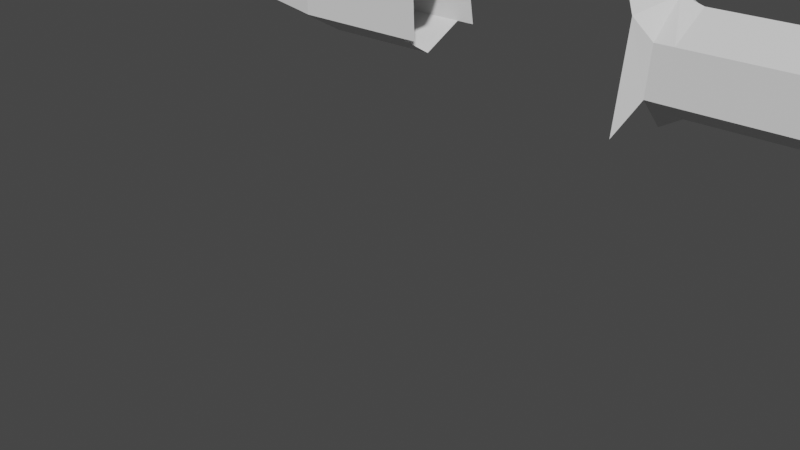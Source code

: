 # Source: OVERSEERBASEMDLunityPlayerHands.blend  (saved by Blender 4.5.87; exported with 4.5.12 LTS)
import bpy
from mathutils import Matrix  # noqa: F401  (used for matrix-valued properties, if any)

bpy.ops.wm.read_factory_settings(use_empty=True)
scene = bpy.context.scene
scene.name = 'Scene'

# ---- collections
col_collection = bpy.data.collections.new('Collection'); scene.collection.children.link(col_collection)

# ---- materials (node trees are filled in below, after node groups)
mat_material = bpy.data.materials.new('Material')
mat_material.alpha_threshold = 0.0
mat_material.use_transparent_shadow = False
mat_material.roughness = 0.5
mat_material.line_color = (0.0, 0.0, 0.0, 1.0)

# ---- material node trees
mat_material.use_nodes = True; mat_material.node_tree.nodes.clear()
_N = mat_material.node_tree.nodes; _L = mat_material.node_tree.links
n0 = _N.new('ShaderNodeOutputMaterial'); n0.name = 'Material Output'; n0.location = (300, 300)
n1 = _N.new('ShaderNodeBsdfPrincipled'); n1.name = 'Principled BSDF'; n1.location = (10, 300)
n1.distribution = 'GGX'
n1.subsurface_method = 'RANDOM_WALK_SKIN'
n1.inputs[3].default_value = 1.45
n1.inputs[27].default_value = (0.0, 0.0, 0.0, 1.0)
n1.inputs[28].default_value = 1.0
_L.new(n1.outputs[0], n0.inputs[0])
n0.is_active_output = True

# ---- world
world_world = bpy.data.worlds.new('World'); scene.world = world_world
world_world.use_nodes = True; world_world.node_tree.nodes.clear()
_N = world_world.node_tree.nodes; _L = world_world.node_tree.links
n0 = _N.new('ShaderNodeOutputWorld'); n0.name = 'World Output'; n0.location = (300, 300)
n1 = _N.new('ShaderNodeBackground'); n1.name = 'Background'; n1.location = (10, 300)
n1.inputs[0].default_value = (0.05088, 0.05088, 0.05088, 1.0)
_L.new(n1.outputs[0], n0.inputs[0])
n0.is_active_output = True
world_world.color = (0.05088, 0.05088, 0.05088)
world_world.use_sun_shadow = False
world_world.sun_shadow_jitter_overblur = 0.0

# ---- meshes
me_cylinder_004 = bpy.data.meshes.new('Cylinder.004')
me_cylinder_004.from_pydata([(0.02597, 0.9053, -0.6653), (0.3744, 0.7754, -0.7463), (-0.3099, 0.7949, -0.7484), (0.3557, 0.8963, -1.251), (-0.2727, 0.8535, -1.265), (0.3477, 0.917, -0.8886), (0.2597, 3.484, -0.9529), (0.4002, 0.714, -1.545), (-0.2817, 0.925, -0.8278), (-0.3009, 0.7118, -1.558), (0.02913, 0.8535, -1.542), (0.3553, 1.926, -1.252), (-0.2748, 1.923, -1.266), (0.3471, 1.947, -0.8883), (0.02793, 1.956, -0.7138), (-0.283, 1.944, -0.9024), (0.04436, 1.914, -1.44), (0.04436, 1.023, -1.44), (0.3553, 1.035, -1.252), (-0.283, 1.053, -0.9024), (-0.2748, 0.9956, -1.266), (0.02793, 1.065, -0.7138), (0.3471, 1.056, -0.8883), (0.04578, 0.7091, -0.5921), (0.224, 0.6436, -0.6169), (-0.1314, 0.658, -0.5698), (0.2479, 3.148, -1.113), (-0.1702, 3.146, -1.122), (0.2424, 3.162, -0.8718), (0.03069, 3.168, -0.756), (-0.1756, 3.16, -0.8812), (0.04159, 3.14, -1.238), (0.1946, 3.228, -1.084), (-0.1182, 3.227, -1.091), (0.1905, 3.239, -0.9033), (0.03206, 3.243, -0.8167), (-0.1223, 3.237, -0.9103), (0.04022, 3.223, -1.177), (0.1251, 3.13, -1.046), (-0.05056, 3.129, -1.05), (0.1228, 3.136, -0.9444), (0.03385, 3.138, -0.8957), (-0.05285, 3.135, -0.9483), (0.03843, 3.126, -1.137), (0.1251, 3.352, -1.046), (-0.05056, 3.351, -1.05), (0.1228, 3.357, -0.9444), (0.03385, 3.36, -0.8957), (-0.05285, 3.357, -0.9483), (0.03843, 3.348, -1.067), (0.2065, 3.633, -1.009), (-0.1091, 3.402, -1.013), (0.2021, 3.639, -0.9444), (0.03176, 3.568, -0.8957), (-0.1134, 3.408, -0.9483), (0.04759, 3.56, -1.026), (0.2065, 3.804, -1.009), (-0.1298, 3.804, -1.013), (0.2021, 3.81, -0.9444), (0.03176, 3.813, -0.911), (-0.1342, 3.809, -0.9483), (0.04759, 3.804, -1.026), (0.1336, 3.947, -1.016), (-0.06179, 3.947, -1.018), (0.131, 3.951, -0.9664), (0.04923, 3.994, -0.9603), (-0.06433, 3.95, -0.9687), (0.05904, 3.99, -1.026), (0.04436, 1.815, -1.44), (-0.283, 1.845, -0.9024), (0.02793, 1.857, -0.7138), (0.3471, 1.848, -0.8883), (0.3553, 1.827, -1.252), (-0.2748, 1.82, -1.266), (0.04412, 2.021, -1.422), (0.3459, 2.033, -1.239), (-0.2736, 2.05, -0.9005), (-0.2657, 2.03, -1.253), (0.02817, 2.062, -0.7175), (0.3379, 2.053, -0.8869), (0.3322, 0.0, -0.3104), (0.2634, 3.448, -1.054), (0.2704, 3.58, -0.9529), (0.2759, 3.58, -1.054), (0.3535, 3.594, -1.013), (0.3554, 3.593, -1.064), (0.3589, 3.66, -1.013), (0.3617, 3.66, -1.064), (0.02597, -0.9053, -0.6653), (0.3744, -0.7754, -0.7463), (0.3557, -0.8963, -1.251), (-0.2727, -0.8535, -1.265), (0.3477, -0.917, -0.8886), (0.2597, -3.484, -0.9529), (-0.2817, -0.925, -0.8278), (0.3553, -1.926, -1.252), (-0.2748, -1.923, -1.266), (0.3471, -1.947, -0.8883), (0.02793, -1.956, -0.7138), (-0.283, -1.944, -0.9024), (0.04436, -1.914, -1.44), (0.04436, -1.023, -1.44), (0.3553, -1.035, -1.252), (-0.283, -1.053, -0.9024), (-0.2748, -0.9956, -1.266), (0.02793, -1.065, -0.7138), (0.3471, -1.056, -0.8883), (0.2479, -3.148, -1.113), (-0.1702, -3.146, -1.122), (0.2424, -3.162, -0.8718), (0.03069, -3.168, -0.756), (-0.1756, -3.16, -0.8812), (0.04159, -3.14, -1.238), (0.1946, -3.228, -1.084), (-0.1182, -3.227, -1.091), (0.1905, -3.239, -0.9033), (0.03206, -3.243, -0.8167), (-0.1223, -3.237, -0.9103), (0.04022, -3.223, -1.177), (0.1251, -3.13, -1.046), (-0.05056, -3.129, -1.05), (0.1228, -3.136, -0.9444), (0.03385, -3.138, -0.8957), (-0.05285, -3.135, -0.9483), (0.03843, -3.126, -1.137), (0.1251, -3.352, -1.046), (-0.05056, -3.351, -1.05), (0.1228, -3.357, -0.9444), (0.03385, -3.36, -0.8957), (-0.05285, -3.357, -0.9483), (0.03843, -3.348, -1.067), (0.2065, -3.633, -1.009), (-0.1091, -3.402, -1.013), (0.2021, -3.639, -0.9444), (0.03176, -3.568, -0.8957), (-0.1134, -3.408, -0.9483), (0.04759, -3.56, -1.026), (0.2065, -3.804, -1.009), (-0.1298, -3.804, -1.013), (0.2021, -3.81, -0.9444), (0.03176, -3.813, -0.911), (-0.1342, -3.809, -0.9483), (0.04759, -3.804, -1.026), (0.1336, -3.947, -1.016), (-0.06179, -3.947, -1.018), (0.131, -3.951, -0.9664), (0.04923, -3.994, -0.9603), (-0.06433, -3.95, -0.9687), (0.05904, -3.99, -1.026), (0.04436, -1.815, -1.44), (-0.283, -1.845, -0.9024), (0.02793, -1.857, -0.7138), (0.3471, -1.848, -0.8883), (0.3553, -1.827, -1.252), (-0.2748, -1.82, -1.266), (0.04412, -2.021, -1.422), (0.3459, -2.033, -1.239), (-0.2736, -2.05, -0.9005), (-0.2657, -2.03, -1.253), (0.02817, -2.062, -0.7175), (0.3379, -2.053, -0.8869), (0.2634, -3.448, -1.054), (0.2704, -3.58, -0.9529), (0.2759, -3.58, -1.054), (0.3535, -3.594, -1.013), (0.3554, -3.593, -1.064), (0.3589, -3.66, -1.013), (0.3617, -3.66, -1.064), (0.5799, -0.1559, -0.3134)], [], [(5, 0, 1), (0, 8, 2), (3, 5, 1, 7), (8, 4, 9, 2), (72, 68, 16, 11), (73, 69, 15, 12), (69, 70, 14, 15), (68, 73, 12, 16), (70, 71, 13, 14), (71, 72, 11, 13), (5, 3, 18, 22), (0, 5, 22, 21), (10, 4, 20, 17), (8, 0, 21, 19), (4, 8, 19, 20), (3, 10, 17, 18), (0, 2, 25, 23), (1, 0, 23, 24), (75, 74, 31, 26), (77, 76, 30, 27), (76, 78, 29, 30), (74, 77, 27, 31), (79, 75, 26, 28), (78, 79, 28, 29), (26, 31, 37, 32), (27, 30, 36, 33), (30, 29, 35, 36), (31, 27, 33, 37), (28, 26, 32, 34), (29, 28, 34, 35), (34, 32, 38, 40), (35, 34, 40, 41), (32, 37, 43, 38), (33, 36, 42, 39), (36, 35, 41, 42), (37, 33, 39, 43), (43, 39, 45, 49), (40, 38, 44, 46), (41, 40, 46, 47), (38, 43, 49, 44), (39, 42, 48, 45), (42, 41, 47, 48), (49, 45, 51, 55), (46, 44, 81, 6), (47, 46, 52, 53), (44, 49, 55, 50), (45, 48, 54, 51), (48, 47, 53, 54), (50, 55, 61, 56), (51, 54, 60, 57), (54, 53, 59, 60), (55, 51, 57, 61), (52, 50, 56, 58), (53, 52, 58, 59), (61, 57, 63, 67), (58, 56, 62, 64), (59, 58, 64, 65), (56, 61, 67, 62), (57, 60, 66, 63), (60, 59, 65, 66), (22, 18, 72, 71), (21, 22, 71, 70), (17, 20, 73, 68), (19, 21, 70, 69), (20, 19, 69, 73), (18, 17, 68, 72), (14, 13, 79, 78), (13, 11, 75, 79), (16, 12, 77, 74), (15, 14, 78, 76), (12, 15, 76, 77), (11, 16, 74, 75), (66, 65, 63), (65, 67, 63), (62, 67, 64), (64, 67, 65), (6, 81, 85, 84), (44, 50, 83, 81), (50, 52, 82, 83), (52, 46, 6, 82), (82, 6, 84, 86), (83, 82, 86, 87), (81, 83, 87, 85), (85, 87, 86, 84), (92, 89, 88), (153, 95, 100, 149), (154, 96, 99, 150), (150, 99, 98, 151), (149, 100, 96, 154), (151, 98, 97, 152), (152, 97, 95, 153), (92, 106, 102, 90), (88, 105, 106, 92), (94, 103, 105, 88), (91, 104, 103, 94), (156, 107, 112, 155), (158, 108, 111, 157), (157, 111, 110, 159), (155, 112, 108, 158), (160, 109, 107, 156), (159, 110, 109, 160), (107, 113, 118, 112), (108, 114, 117, 111), (111, 117, 116, 110), (112, 118, 114, 108), (109, 115, 113, 107), (110, 116, 115, 109), (115, 121, 119, 113), (116, 122, 121, 115), (113, 119, 124, 118), (114, 120, 123, 117), (117, 123, 122, 116), (118, 124, 120, 114), (124, 130, 126, 120), (121, 127, 125, 119), (122, 128, 127, 121), (119, 125, 130, 124), (120, 126, 129, 123), (123, 129, 128, 122), (130, 136, 132, 126), (127, 93, 161, 125), (128, 134, 133, 127), (125, 131, 136, 130), (126, 132, 135, 129), (129, 135, 134, 128), (131, 137, 142, 136), (132, 138, 141, 135), (135, 141, 140, 134), (136, 142, 138, 132), (133, 139, 137, 131), (134, 140, 139, 133), (142, 148, 144, 138), (139, 145, 143, 137), (140, 146, 145, 139), (137, 143, 148, 142), (138, 144, 147, 141), (141, 147, 146, 140), (106, 152, 153, 102), (105, 151, 152, 106), (101, 149, 154, 104), (103, 150, 151, 105), (104, 154, 150, 103), (102, 153, 149, 101), (98, 159, 160, 97), (97, 160, 156, 95), (100, 155, 158, 96), (99, 157, 159, 98), (96, 158, 157, 99), (95, 156, 155, 100), (147, 144, 146), (146, 144, 148), (143, 145, 148), (145, 146, 148), (93, 164, 165, 161), (125, 161, 163, 131), (131, 163, 162, 133), (133, 162, 93, 127), (162, 166, 164, 93), (163, 167, 166, 162), (161, 165, 167, 163), (165, 164, 166, 167)])
_uv = me_cylinder_004.uv_layers.new(name='UVMap')
_uv.uv.foreach_set('vector', [0.9217, 0.946, 1.0, 1.0, 0.875, 1.0, 0.0003963, 0.9456, 0.07843, 0.9461, 0.125, 1.0, 0.9205, 0.7162, 0.9217, 0.946, 0.875, 1.0, 0.875, 0.6622, 0.07843, 0.9461, 0.07992, 0.7161, 0.125, 0.6622, 0.125, 1.0, 0.9205, 0.7162, 0.9994, 0.7166, 0.9994, 0.7166, 0.9205, 0.7162, 0.07992, 0.7161, 0.07843, 0.9461, 0.07843, 0.9461, 0.07992, 0.7161, 0.07843, 0.9461, 0.0003963, 0.9456, 0.0003963, 0.9456, 0.07843, 0.9461, 5.793e-05, 0.7166, 0.07992, 0.7161, 0.07992, 0.7161, 5.793e-05, 0.7166, 1.0, 0.9456, 0.9217, 0.946, 0.9217, 0.946, 1.0, 0.9456, 0.9217, 0.946, 0.9205, 0.7162, 0.9205, 0.7162, 0.9217, 0.946, 0.9217, 0.946, 0.9205, 0.7162, 0.9205, 0.7162, 0.9217, 0.946, 1.0, 0.9456, 0.9217, 0.946, 0.9217, 0.946, 1.0, 0.9456, 5.793e-05, 0.7166, 0.07992, 0.7161, 0.07992, 0.7161, 5.793e-05, 0.7166, 0.07843, 0.9461, 0.0003963, 0.9456, 0.0003963, 0.9456, 0.07843, 0.9461, 0.07992, 0.7161, 0.07843, 0.9461, 0.07843, 0.9461, 0.07992, 0.7161, 0.9205, 0.7162, 0.9994, 0.7166, 0.9994, 0.7166, 0.9205, 0.7162, 0.0, 1.0, 0.125, 1.0, 0.125, 1.0, 0.0, 1.0, 0.875, 1.0, 1.0, 1.0, 1.0, 1.0, 0.875, 1.0, 0.9205, 0.7162, 0.9994, 0.7166, 0.9994, 0.7166, 0.9205, 0.7162, 0.07992, 0.7161, 0.07843, 0.9461, 0.07843, 0.9461, 0.07992, 0.7161, 0.07843, 0.9461, 0.0003963, 0.9456, 0.0003963, 0.9456, 0.07843, 0.9461, 5.793e-05, 0.7166, 0.07992, 0.7161, 0.07992, 0.7161, 5.793e-05, 0.7166, 0.9217, 0.946, 0.9205, 0.7162, 0.9205, 0.7162, 0.9217, 0.946, 1.0, 0.9456, 0.9217, 0.946, 0.9217, 0.946, 1.0, 0.9456, 0.9205, 0.7162, 0.9994, 0.7166, 0.9994, 0.7166, 0.9205, 0.7162, 0.07992, 0.7161, 0.07843, 0.9461, 0.07843, 0.9461, 0.07992, 0.7161, 0.07843, 0.9461, 0.0003963, 0.9456, 0.0003963, 0.9456, 0.07843, 0.9461, 5.793e-05, 0.7166, 0.07992, 0.7161, 0.07992, 0.7161, 5.793e-05, 0.7166, 0.9217, 0.946, 0.9205, 0.7162, 0.9205, 0.7162, 0.9217, 0.946, 1.0, 0.9456, 0.9217, 0.946, 0.9217, 0.946, 1.0, 0.9456, 0.9217, 0.946, 0.9205, 0.7162, 0.9205, 0.7162, 0.9217, 0.946, 1.0, 0.9456, 0.9217, 0.946, 0.9217, 0.946, 1.0, 0.9456, 0.9205, 0.7162, 0.9994, 0.7166, 0.9994, 0.7166, 0.9205, 0.7162, 0.07992, 0.7161, 0.07843, 0.9461, 0.07843, 0.9461, 0.07992, 0.7161, 0.07843, 0.9461, 0.0003963, 0.9456, 0.0003963, 0.9456, 0.07843, 0.9461, 5.793e-05, 0.7166, 0.07992, 0.7161, 0.07992, 0.7161, 5.793e-05, 0.7166, 5.793e-05, 0.7166, 0.07992, 0.7161, 0.07992, 0.7161, 5.793e-05, 0.7166, 0.9217, 0.946, 0.9205, 0.7162, 0.9205, 0.7162, 0.9217, 0.946, 1.0, 0.9456, 0.9217, 0.946, 0.9217, 0.946, 1.0, 0.9456, 0.9205, 0.7162, 0.9994, 0.7166, 0.9994, 0.7166, 0.9205, 0.7162, 0.07992, 0.7161, 0.07843, 0.9461, 0.07843, 0.9461, 0.07992, 0.7161, 0.07843, 0.9461, 0.0003963, 0.9456, 0.0003963, 0.9456, 0.07843, 0.9461, 5.793e-05, 0.7166, 0.07992, 0.7161, 0.07992, 0.7161, 5.793e-05, 0.7166, 0.9217, 0.946, 0.9205, 0.7162, 0.9205, 0.7162, 0.9217, 0.946, 1.0, 0.9456, 0.9217, 0.946, 0.9217, 0.946, 1.0, 0.9456, 0.9205, 0.7162, 0.9994, 0.7166, 0.9994, 0.7166, 0.9205, 0.7162, 0.07992, 0.7161, 0.07843, 0.9461, 0.07843, 0.9461, 0.07992, 0.7161, 0.07843, 0.9461, 0.0003963, 0.9456, 0.0003963, 0.9456, 0.07843, 0.9461, 0.9205, 0.7162, 0.9994, 0.7166, 0.9994, 0.7166, 0.9205, 0.7162, 0.07992, 0.7161, 0.07843, 0.9461, 0.07843, 0.9461, 0.07992, 0.7161, 0.07843, 0.9461, 0.0003963, 0.9456, 0.0003963, 0.9456, 0.07843, 0.9461, 5.793e-05, 0.7166, 0.07992, 0.7161, 0.07992, 0.7161, 5.793e-05, 0.7166, 0.9217, 0.946, 0.9205, 0.7162, 0.9205, 0.7162, 0.9217, 0.946, 1.0, 0.9456, 0.9217, 0.946, 0.9217, 0.946, 1.0, 0.9456, 5.793e-05, 0.7166, 0.07992, 0.7161, 0.07992, 0.7161, 5.793e-05, 0.7166, 0.9217, 0.946, 0.9205, 0.7162, 0.9205, 0.7162, 0.9217, 0.946, 1.0, 0.9456, 0.9217, 0.946, 0.9217, 0.946, 1.0, 0.9456, 0.9205, 0.7162, 0.9994, 0.7166, 0.9994, 0.7166, 0.9205, 0.7162, 0.07992, 0.7161, 0.07843, 0.9461, 0.07843, 0.9461, 0.07992, 0.7161, 0.07843, 0.9461, 0.0003963, 0.9456, 0.0003963, 0.9456, 0.07843, 0.9461, 0.9217, 0.946, 0.9205, 0.7162, 0.9205, 0.7162, 0.9217, 0.946, 1.0, 0.9456, 0.9217, 0.946, 0.9217, 0.946, 1.0, 0.9456, 5.793e-05, 0.7166, 0.07992, 0.7161, 0.07992, 0.7161, 5.793e-05, 0.7166, 0.07843, 0.9461, 0.0003963, 0.9456, 0.0003963, 0.9456, 0.07843, 0.9461, 0.07992, 0.7161, 0.07843, 0.9461, 0.07843, 0.9461, 0.07992, 0.7161, 0.9205, 0.7162, 0.9994, 0.7166, 0.9994, 0.7166, 0.9205, 0.7162, 1.0, 0.9456, 0.9217, 0.946, 0.9217, 0.946, 1.0, 0.9456, 0.9217, 0.946, 0.9205, 0.7162, 0.9205, 0.7162, 0.9217, 0.946, 5.793e-05, 0.7166, 0.07992, 0.7161, 0.07992, 0.7161, 5.793e-05, 0.7166, 0.07843, 0.9461, 0.0003963, 0.9456, 0.0003963, 0.9456, 0.07843, 0.9461, 0.07992, 0.7161, 0.07843, 0.9461, 0.07843, 0.9461, 0.07992, 0.7161, 0.9205, 0.7162, 0.9994, 0.7166, 0.9994, 0.7166, 0.9205, 0.7162, 0.0, 0.0, 0.0, 0.0, 0.0, 0.0, 0.0, 0.0, 0.0, 0.0, 0.0, 0.0, 0.0, 0.0, 0.0, 0.0, 0.0, 0.0, 0.0, 0.0, 0.0, 0.0, 0.0, 0.0, 0.9217, 0.946, 0.9205, 0.7162, 0.9205, 0.7162, 0.9217, 0.946, 0.9205, 0.7162, 0.9205, 0.7162, 0.9205, 0.7162, 0.9205, 0.7162, 0.9205, 0.7162, 0.9217, 0.946, 0.9217, 0.946, 0.9205, 0.7162, 0.9217, 0.946, 0.9217, 0.946, 0.9217, 0.946, 0.9217, 0.946, 0.9217, 0.946, 0.9217, 0.946, 0.9217, 0.946, 0.9217, 0.946, 0.9205, 0.7162, 0.9217, 0.946, 0.9217, 0.946, 0.9205, 0.7162, 0.9205, 0.7162, 0.9205, 0.7162, 0.9205, 0.7162, 0.9205, 0.7162, 0.9205, 0.7162, 0.9205, 0.7162, 0.9217, 0.946, 0.9217, 0.946, 0.9217, 0.946, 0.875, 1.0, 1.0, 1.0, 0.9205, 0.7162, 0.9205, 0.7162, 0.9994, 0.7166, 0.9994, 0.7166, 0.07992, 0.7161, 0.07992, 0.7161, 0.07843, 0.9461, 0.07843, 0.9461, 0.07843, 0.9461, 0.07843, 0.9461, 0.0003963, 0.9456, 0.0003963, 0.9456, 5.793e-05, 0.7166, 5.793e-05, 0.7166, 0.07992, 0.7161, 0.07992, 0.7161, 1.0, 0.9456, 1.0, 0.9456, 0.9217, 0.946, 0.9217, 0.946, 0.9217, 0.946, 0.9217, 0.946, 0.9205, 0.7162, 0.9205, 0.7162, 0.9217, 0.946, 0.9217, 0.946, 0.9205, 0.7162, 0.9205, 0.7162, 1.0, 0.9456, 1.0, 0.9456, 0.9217, 0.946, 0.9217, 0.946, 0.07843, 0.9461, 0.07843, 0.9461, 0.0003963, 0.9456, 0.0003963, 0.9456, 0.07992, 0.7161, 0.07992, 0.7161, 0.07843, 0.9461, 0.07843, 0.9461, 0.9205, 0.7162, 0.9205, 0.7162, 0.9994, 0.7166, 0.9994, 0.7166, 0.07992, 0.7161, 0.07992, 0.7161, 0.07843, 0.9461, 0.07843, 0.9461, 0.07843, 0.9461, 0.07843, 0.9461, 0.0003963, 0.9456, 0.0003963, 0.9456, 5.793e-05, 0.7166, 5.793e-05, 0.7166, 0.07992, 0.7161, 0.07992, 0.7161, 0.9217, 0.946, 0.9217, 0.946, 0.9205, 0.7162, 0.9205, 0.7162, 1.0, 0.9456, 1.0, 0.9456, 0.9217, 0.946, 0.9217, 0.946, 0.9205, 0.7162, 0.9205, 0.7162, 0.9994, 0.7166, 0.9994, 0.7166, 0.07992, 0.7161, 0.07992, 0.7161, 0.07843, 0.9461, 0.07843, 0.9461, 0.07843, 0.9461, 0.07843, 0.9461, 0.0003963, 0.9456, 0.0003963, 0.9456, 5.793e-05, 0.7166, 5.793e-05, 0.7166, 0.07992, 0.7161, 0.07992, 0.7161, 0.9217, 0.946, 0.9217, 0.946, 0.9205, 0.7162, 0.9205, 0.7162, 1.0, 0.9456, 1.0, 0.9456, 0.9217, 0.946, 0.9217, 0.946, 0.9217, 0.946, 0.9217, 0.946, 0.9205, 0.7162, 0.9205, 0.7162, 1.0, 0.9456, 1.0, 0.9456, 0.9217, 0.946, 0.9217, 0.946, 0.9205, 0.7162, 0.9205, 0.7162, 0.9994, 0.7166, 0.9994, 0.7166, 0.07992, 0.7161, 0.07992, 0.7161, 0.07843, 0.9461, 0.07843, 0.9461, 0.07843, 0.9461, 0.07843, 0.9461, 0.0003963, 0.9456, 0.0003963, 0.9456, 5.793e-05, 0.7166, 5.793e-05, 0.7166, 0.07992, 0.7161, 0.07992, 0.7161, 5.793e-05, 0.7166, 5.793e-05, 0.7166, 0.07992, 0.7161, 0.07992, 0.7161, 0.9217, 0.946, 0.9217, 0.946, 0.9205, 0.7162, 0.9205, 0.7162, 1.0, 0.9456, 1.0, 0.9456, 0.9217, 0.946, 0.9217, 0.946, 0.9205, 0.7162, 0.9205, 0.7162, 0.9994, 0.7166, 0.9994, 0.7166, 0.07992, 0.7161, 0.07992, 0.7161, 0.07843, 0.9461, 0.07843, 0.9461, 0.07843, 0.9461, 0.07843, 0.9461, 0.0003963, 0.9456, 0.0003963, 0.9456, 5.793e-05, 0.7166, 5.793e-05, 0.7166, 0.07992, 0.7161, 0.07992, 0.7161, 0.9217, 0.946, 0.9217, 0.946, 0.9205, 0.7162, 0.9205, 0.7162, 1.0, 0.9456, 1.0, 0.9456, 0.9217, 0.946, 0.9217, 0.946, 0.9205, 0.7162, 0.9205, 0.7162, 0.9994, 0.7166, 0.9994, 0.7166, 0.07992, 0.7161, 0.07992, 0.7161, 0.07843, 0.9461, 0.07843, 0.9461, 0.07843, 0.9461, 0.07843, 0.9461, 0.0003963, 0.9456, 0.0003963, 0.9456, 0.9205, 0.7162, 0.9205, 0.7162, 0.9994, 0.7166, 0.9994, 0.7166, 0.07992, 0.7161, 0.07992, 0.7161, 0.07843, 0.9461, 0.07843, 0.9461, 0.07843, 0.9461, 0.07843, 0.9461, 0.0003963, 0.9456, 0.0003963, 0.9456, 5.793e-05, 0.7166, 5.793e-05, 0.7166, 0.07992, 0.7161, 0.07992, 0.7161, 0.9217, 0.946, 0.9217, 0.946, 0.9205, 0.7162, 0.9205, 0.7162, 1.0, 0.9456, 1.0, 0.9456, 0.9217, 0.946, 0.9217, 0.946, 5.793e-05, 0.7166, 5.793e-05, 0.7166, 0.07992, 0.7161, 0.07992, 0.7161, 0.9217, 0.946, 0.9217, 0.946, 0.9205, 0.7162, 0.9205, 0.7162, 1.0, 0.9456, 1.0, 0.9456, 0.9217, 0.946, 0.9217, 0.946, 0.9205, 0.7162, 0.9205, 0.7162, 0.9994, 0.7166, 0.9994, 0.7166, 0.07992, 0.7161, 0.07992, 0.7161, 0.07843, 0.9461, 0.07843, 0.9461, 0.07843, 0.9461, 0.07843, 0.9461, 0.0003963, 0.9456, 0.0003963, 0.9456, 0.9217, 0.946, 0.9217, 0.946, 0.9205, 0.7162, 0.9205, 0.7162, 1.0, 0.9456, 1.0, 0.9456, 0.9217, 0.946, 0.9217, 0.946, 5.793e-05, 0.7166, 5.793e-05, 0.7166, 0.07992, 0.7161, 0.07992, 0.7161, 0.07843, 0.9461, 0.07843, 0.9461, 0.0003963, 0.9456, 0.0003963, 0.9456, 0.07992, 0.7161, 0.07992, 0.7161, 0.07843, 0.9461, 0.07843, 0.9461, 0.9205, 0.7162, 0.9205, 0.7162, 0.9994, 0.7166, 0.9994, 0.7166, 1.0, 0.9456, 1.0, 0.9456, 0.9217, 0.946, 0.9217, 0.946, 0.9217, 0.946, 0.9217, 0.946, 0.9205, 0.7162, 0.9205, 0.7162, 5.793e-05, 0.7166, 5.793e-05, 0.7166, 0.07992, 0.7161, 0.07992, 0.7161, 0.07843, 0.9461, 0.07843, 0.9461, 0.0003963, 0.9456, 0.0003963, 0.9456, 0.07992, 0.7161, 0.07992, 0.7161, 0.07843, 0.9461, 0.07843, 0.9461, 0.9205, 0.7162, 0.9205, 0.7162, 0.9994, 0.7166, 0.9994, 0.7166, 0.0, 0.0, 0.0, 0.0, 0.0, 0.0, 0.0, 0.0, 0.0, 0.0, 0.0, 0.0, 0.0, 0.0, 0.0, 0.0, 0.0, 0.0, 0.0, 0.0, 0.0, 0.0, 0.0, 0.0, 0.9217, 0.946, 0.9217, 0.946, 0.9205, 0.7162, 0.9205, 0.7162, 0.9205, 0.7162, 0.9205, 0.7162, 0.9205, 0.7162, 0.9205, 0.7162, 0.9205, 0.7162, 0.9205, 0.7162, 0.9217, 0.946, 0.9217, 0.946, 0.9217, 0.946, 0.9217, 0.946, 0.9217, 0.946, 0.9217, 0.946, 0.9217, 0.946, 0.9217, 0.946, 0.9217, 0.946, 0.9217, 0.946, 0.9205, 0.7162, 0.9205, 0.7162, 0.9217, 0.946, 0.9217, 0.946, 0.9205, 0.7162, 0.9205, 0.7162, 0.9205, 0.7162, 0.9205, 0.7162, 0.9205, 0.7162, 0.9217, 0.946, 0.9217, 0.946, 0.9205, 0.7162])
me_cylinder_004.materials.append(mat_material)
me_cylinder_004.update()
arm_metarig = bpy.data.armatures.new('metarig')  # bones are not reproduced

# ---- objects
ob_cylinder_001 = bpy.data.objects.new('Cylinder.001', me_cylinder_004)
ob_metarig = bpy.data.objects.new('metarig', arm_metarig)

# ---- transforms, parenting, visibility, modifiers, constraints
ob_cylinder_001.parent = ob_metarig
ob_cylinder_001.matrix_parent_inverse = Matrix(((-1.099e-08, 0.2515, 0.0, 3.395e-10), (-0.2515, -1.099e-08, -0.0, 0.007767), (0.0, -0.0, 0.2515, 1.834), (-0.0, 0.0, -0.0, 1.0)))
ob_cylinder_001.location = (0.0, 0.0, 0.0)
_vg = ob_cylinder_001.vertex_groups.new(name='spine')
_vg = ob_cylinder_001.vertex_groups.new(name='spine.001')
for _i, _w in zip([10], [0.00783]): _vg.add([_i], _w, 'REPLACE')
_vg = ob_cylinder_001.vertex_groups.new(name='spine.002')
for _i, _w in zip([9], [0.04691]): _vg.add([_i], _w, 'REPLACE')
_vg = ob_cylinder_001.vertex_groups.new(name='spine.003')
for _i, _w in zip([2, 23, 25, 80], [0.02233, 0.02997, 0.05524, 0.01396]): _vg.add([_i], _w, 'REPLACE')
_vg = ob_cylinder_001.vertex_groups.new(name='spine.004')
for _i, _w in zip([23, 24, 25, 80], [0.03632, 0.0778, 0.06692, 0.1824]): _vg.add([_i], _w, 'REPLACE')
_vg = ob_cylinder_001.vertex_groups.new(name='spine.005')
for _i, _w in zip([25, 80, 168], [0.04362, 0.3187, 0.07545]): _vg.add([_i], _w, 'REPLACE')
_vg = ob_cylinder_001.vertex_groups.new(name='spine.006')
for _i, _w in zip([80, 168], [0.3242, 0.9246]): _vg.add([_i], _w, 'REPLACE')
_vg = ob_cylinder_001.vertex_groups.new(name='shoulder.L')
for _i, _w in zip([0, 1, 2, 4, 5, 8, 19, 20, 21, 23, 24, 25, 80, 89], [0.1994, 0.1426, 0.7342, 0.09042, 0.05672, 0.3135, 0.07688, 0.02735, 0.03668, 0.6572, 0.5749, 0.6913, 0.05296, 0.04233]): _vg.add([_i], _w, 'REPLACE')
_vg = ob_cylinder_001.vertex_groups.new(name='upper_arm.L')
for _i, _w in zip([0, 1, 2, 3, 4, 5, 7, 8, 9, 10, 11, 12, 13, 14, 15, 16, 17, 18, 19, 20, 21, 22, 23, 24, 25, 26, 27, 28, 29, 30, 31, 32, 33, 34, 35, 36, 37, 38, 39, 40, 41, 42, 43, 44, 46, 47, 48, 49, 68, 69, 70, 71, 72, 73, 74, 75, 76, 77, 78, 79], [0.757, 0.7555, 0.1878, 0.6937, 0.5103, 0.8668, 0.06387, 0.6585, 0.07813, 0.2784, 0.0, 0.6054, 0.6559, 0.6233, 0.658, 0.2408, 0.787, 0.8781, 0.8885, 0.8151, 0.9388, 0.9472, 0.2253, 0.2588, 0.1184, 0.0, 0.0, 0.0, 0.0, 0.0, 0.0, 0.0, 0.0, 0.0, 0.0, 0.0, 0.0, 0.0, 0.0, 0.0, 0.0, 0.0, 0.0, 0.0, 0.0, 0.0, 0.0, 0.0, 0.8449, 0.8699, 0.8695, 0.8755, 0.09346, 0.9239, 0.0, 0.0, 0.2746, 0.0, 0.1901, 0.2609]): _vg.add([_i], _w, 'REPLACE')
_vg = ob_cylinder_001.vertex_groups.new(name='forearm.L')
for _i, _w in zip([6, 11, 12, 13, 14, 15, 16, 26, 27, 28, 29, 30, 31, 32, 33, 34, 35, 36, 37, 38, 39, 40, 41, 42, 43, 44, 45, 46, 47, 48, 49, 50, 51, 52, 53, 54, 68, 69, 70, 71, 72, 73, 74, 75, 76, 77, 78, 79, 81, 82, 83, 84, 85, 86, 87], [0.2903, 0.2702, 0.9541, 0.4656, 0.3815, 0.9107, 0.2834, 0.9714, 0.9595, 0.9993, 0.9855, 0.9994, 0.9974, 0.9239, 0.9441, 0.9913, 0.9749, 0.9911, 0.953, 0.991, 0.9803, 0.992, 0.9838, 0.9818, 0.9965, 0.9232, 0.8586, 0.9325, 0.9235, 0.8453, 0.9664, 0.04116, 0.2763, 0.02183, 0.06733, 0.2573, 0.09826, 0.4, 0.1275, 0.1232, 0.06438, 0.5945, 0.9242, 0.9366, 0.9999, 0.9995, 0.8598, 0.9463, 0.3539, 0.1516, 0.1675, 0.1727, 0.1816, 0.1464, 0.1231]): _vg.add([_i], _w, 'REPLACE')
_vg = ob_cylinder_001.vertex_groups.new(name='hand.L')
for _i, _w in zip([6, 44, 45, 46, 47, 48, 49, 50, 51, 52, 53, 54, 55, 56, 57, 58, 59, 60, 61, 62, 63, 64, 65, 66, 67, 81, 82, 83, 84, 85, 86, 87], [0.7094, 0.07596, 0.1398, 0.06901, 0.07588, 0.1551, 0.0153, 0.9544, 0.7232, 0.964, 0.9326, 0.7427, 0.993, 0.9933, 0.9943, 0.9947, 1.0, 0.9919, 0.9996, 0.9984, 0.9986, 0.999, 0.9999, 0.998, 0.9998, 0.6457, 0.8483, 0.8323, 0.8271, 0.8182, 0.8534, 0.8768]): _vg.add([_i], _w, 'REPLACE')
_vg = ob_cylinder_001.vertex_groups.new(name='shoulder.R')
for _i, _w in zip([1, 7, 24, 80, 88, 89, 91, 92, 94, 103, 104, 105], [0.04233, 0.007997, 0.02592, 0.05296, 0.1994, 0.1426, 0.09042, 0.05672, 0.3135, 0.07688, 0.02735, 0.03668]): _vg.add([_i], _w, 'REPLACE')
_vg = ob_cylinder_001.vertex_groups.new(name='upper_arm.R')
for _i, _w in zip([88, 89, 90, 91, 92, 94, 95, 96, 97, 98, 99, 100, 101, 102, 103, 104, 105, 106, 107, 108, 109, 110, 111, 112, 113, 114, 115, 116, 117, 118, 119, 120, 121, 122, 123, 124, 125, 127, 128, 129, 130, 149, 150, 151, 152, 153, 154, 155, 156, 157, 158, 159, 160], [0.757, 0.7555, 0.6937, 0.5103, 0.8668, 0.6585, 0.0, 0.6054, 0.6559, 0.6233, 0.658, 0.2408, 0.787, 0.8781, 0.8885, 0.8151, 0.9388, 0.9472, 0.0, 0.0, 0.0, 0.0, 0.0, 0.0, 0.0, 0.0, 0.0, 0.0, 0.0, 0.0, 0.0, 0.0, 0.0, 0.0, 0.0, 0.0, 0.0, 0.0, 0.0, 0.0, 0.0, 0.8449, 0.8699, 0.8695, 0.8755, 0.09346, 0.9239, 0.0, 0.0, 0.2746, 0.0, 0.1901, 0.2609]): _vg.add([_i], _w, 'REPLACE')
_vg = ob_cylinder_001.vertex_groups.new(name='forearm.R')
for _i, _w in zip([93, 95, 96, 97, 98, 99, 100, 107, 108, 109, 110, 111, 112, 113, 114, 115, 116, 117, 118, 119, 120, 121, 122, 123, 124, 125, 126, 127, 128, 129, 130, 131, 132, 133, 134, 135, 149, 150, 151, 152, 153, 154, 155, 156, 157, 158, 159, 160, 161, 162, 163, 164, 165, 166, 167], [0.2903, 0.2702, 0.9541, 0.4656, 0.3815, 0.9107, 0.2834, 0.9714, 0.9595, 0.9993, 0.9855, 0.9994, 0.9974, 0.9239, 0.9441, 0.9913, 0.9749, 0.9911, 0.953, 0.991, 0.9803, 0.992, 0.9838, 0.9818, 0.9965, 0.9232, 0.8586, 0.9325, 0.9235, 0.8453, 0.9664, 0.04116, 0.2763, 0.02183, 0.06733, 0.2573, 0.09826, 0.4, 0.1275, 0.1232, 0.06438, 0.5945, 0.9242, 0.9366, 0.9999, 0.9995, 0.8598, 0.9463, 0.3539, 0.1516, 0.1675, 0.1727, 0.1816, 0.1464, 0.1231]): _vg.add([_i], _w, 'REPLACE')
_vg = ob_cylinder_001.vertex_groups.new(name='hand.R')
for _i, _w in zip([93, 125, 126, 127, 128, 129, 130, 131, 132, 133, 134, 135, 136, 137, 138, 139, 140, 141, 142, 143, 144, 145, 146, 147, 148, 161, 162, 163, 164, 165, 166, 167], [0.7094, 0.07596, 0.1398, 0.06901, 0.07588, 0.1551, 0.0153, 0.9544, 0.7232, 0.964, 0.9326, 0.7427, 0.993, 0.9933, 0.9943, 0.9947, 1.0, 0.9919, 0.9996, 0.9984, 0.9986, 0.999, 0.9999, 0.998, 0.9998, 0.6457, 0.8483, 0.8323, 0.8271, 0.8182, 0.8534, 0.8768]): _vg.add([_i], _w, 'REPLACE')
_vg = ob_cylinder_001.vertex_groups.new(name='breast.L')
for _i, _w in zip([3, 4, 5, 7, 9, 10, 17, 18, 20], [0.2566, 0.3557, 0.03602, 0.8702, 0.822, 0.6523, 0.1799, 0.09624, 0.1271]): _vg.add([_i], _w, 'REPLACE')
_vg = ob_cylinder_001.vertex_groups.new(name='breast.R')
for _i, _w in zip([90, 91, 92, 101, 102, 104], [0.2566, 0.3557, 0.03602, 0.1799, 0.09624, 0.1271]): _vg.add([_i], _w, 'REPLACE')
_vg = ob_cylinder_001.vertex_groups.new(name='pelvis.L')
_vg = ob_cylinder_001.vertex_groups.new(name='pelvis.R')
_vg = ob_cylinder_001.vertex_groups.new(name='thigh.L')
_vg = ob_cylinder_001.vertex_groups.new(name='shin.L')
_vg = ob_cylinder_001.vertex_groups.new(name='foot.L')
_vg = ob_cylinder_001.vertex_groups.new(name='toe.L')
_vg = ob_cylinder_001.vertex_groups.new(name='heel.02.L')
for _i, _w in zip([160], [0.0001365]): _vg.add([_i], _w, 'REPLACE')
_vg = ob_cylinder_001.vertex_groups.new(name='thigh.R')
_vg = ob_cylinder_001.vertex_groups.new(name='shin.R')
_vg = ob_cylinder_001.vertex_groups.new(name='foot.R')
_vg = ob_cylinder_001.vertex_groups.new(name='toe.R')
_vg = ob_cylinder_001.vertex_groups.new(name='heel.02.R')
for _i, _w in zip([79], [0.0001365]): _vg.add([_i], _w, 'REPLACE')
_m = ob_cylinder_001.modifiers.new('Armature', 'ARMATURE')
_m.object = ob_metarig
ob_metarig.location = (0.03088, 0.0, -7.29)
ob_metarig.scale = (3.976, 3.976, 3.976)

# ---- collection membership
col_collection.objects.link(ob_cylinder_001)
col_collection.objects.link(ob_metarig)

# ---- scene / render settings (as saved in the file)
scene.frame_start = 1; scene.frame_end = 500; scene.frame_set(405)
scene.render.engine = 'BLENDER_EEVEE_NEXT'
scene.cycles.sampling_pattern = 'TABULATED_SOBOL'
scene.cycles.use_light_tree = False
scene.view_settings.view_transform = 'Filmic'
bpy.context.view_layer.update()

# ---- added for rendering (the .blend has no active camera and no usable light): camera, sun
cam_auto = bpy.data.cameras.new('AutoCamera')
cam_auto.lens = 50.0
cam_auto.sensor_width = 36.0
cam_auto.clip_end = 1000.0
ob_auto_camera = bpy.data.objects.new('AutoCamera', cam_auto)
scene.collection.objects.link(ob_auto_camera)
ob_auto_camera.location = (3.856, -6.14851, 1.14936)
ob_auto_camera.rotation_euler = (1.09748, -7.21219e-08, 0.694738)
scene.camera = ob_auto_camera
light_auto_sun = bpy.data.lights.new('AutoSun', 'SUN')
light_auto_sun.energy = 3.0
light_auto_sun.angle = 0.0523599
ob_auto_sun = bpy.data.objects.new('AutoSun', light_auto_sun)
scene.collection.objects.link(ob_auto_sun)
ob_auto_sun.rotation_euler = (0.872665, 0.174533, 0.523599)
bpy.context.view_layer.update()
